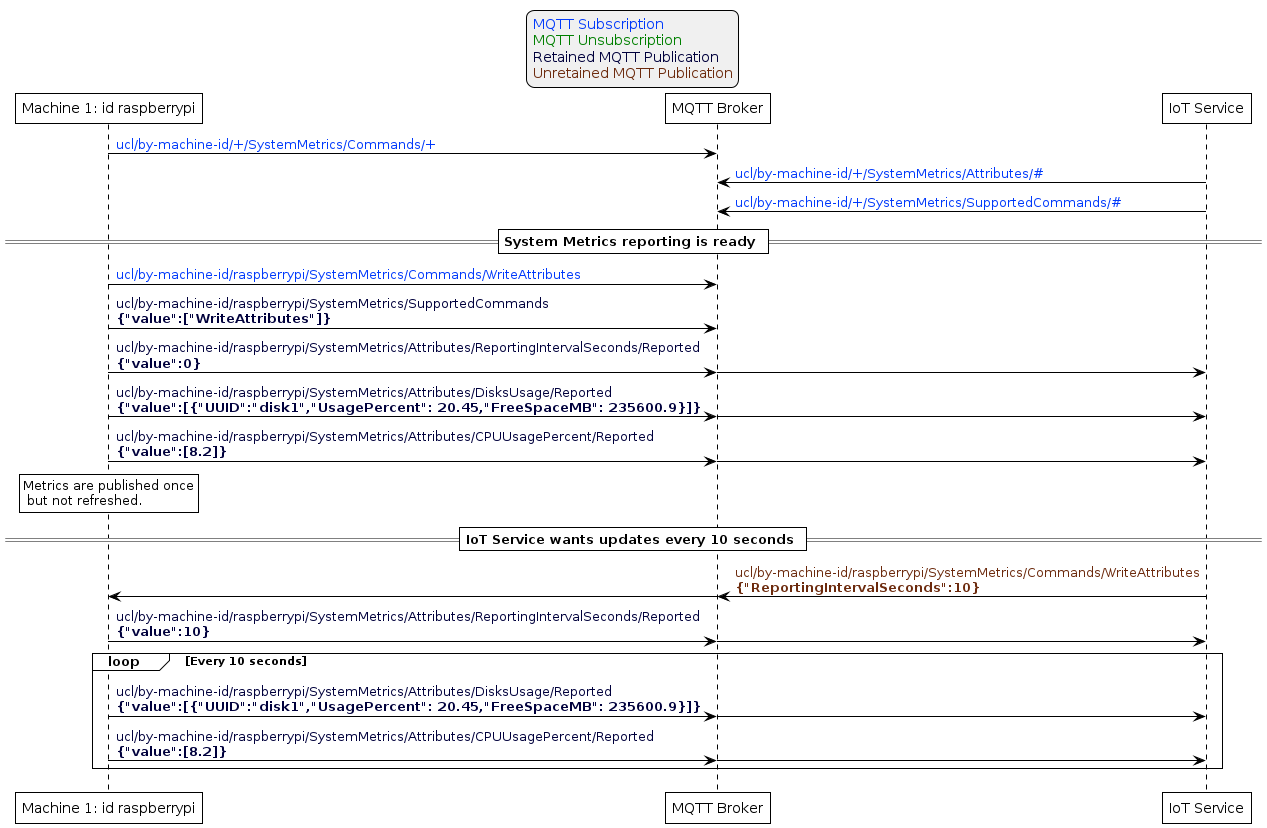

The diagram above was rendered by PlantUML. Its source (embedded in the PNG):
@startuml inline_umlgraph_38.png
'Style matching the other figures in chapter.
!theme plain
skinparam LegendBackgroundColor #F0F0F0

' Allows to do simultaneous transmissions
!pragma teoz true

legend top
<font color=#0039FB>MQTT Subscription</font>
<font color=#008000>MQTT Unsubscription</font>
<font color=#00003C>Retained MQTT Publication</font>
<font color=#6C2A0D>Unretained MQTT Publication</font>
endlegend

participant "Machine 1: id raspberrypi" as rpi
participant "MQTT Broker" as mqtt_broker
participant "IoT Service" as iot_service

rpi -> mqtt_broker: <font color=#0039FB>ucl/by-machine-id/+/SystemMetrics/Commands/+</font>
iot_service -> mqtt_broker: <font color=#0039FB>ucl/by-machine-id/+/SystemMetrics/Attributes/#</font>
iot_service -> mqtt_broker: <font color=#0039FB>ucl/by-machine-id/+/SystemMetrics/SupportedCommands/#</font>

== System Metrics reporting is ready ==

rpi -> mqtt_broker: <font color=#0039FB>ucl/by-machine-id/raspberrypi/SystemMetrics/Commands/WriteAttributes</font>
rpi -> mqtt_broker: <font color=#00003C>ucl/by-machine-id/raspberrypi/SystemMetrics/SupportedCommands\n<font color=#00003C><b>{"value":["WriteAttributes"]}
rpi -> mqtt_broker: <font color=#00003C>ucl/by-machine-id/raspberrypi/SystemMetrics/Attributes/ReportingIntervalSeconds/Reported\n<font color=#00003C><b>{"value":0}
& mqtt_broker -> iot_service

rpi -> mqtt_broker: <font color=#00003C>ucl/by-machine-id/raspberrypi/SystemMetrics/Attributes/DisksUsage/Reported\n<font color=#00003C><b>{"value":[{"UUID":"disk1","UsagePercent": 20.45,"FreeSpaceMB": 235600.9}]}
& mqtt_broker -> iot_service
rpi -> mqtt_broker: <font color=#00003C>ucl/by-machine-id/raspberrypi/SystemMetrics/Attributes/CPUUsagePercent/Reported\n<font color=#00003C><b>{"value":[8.2]}
& mqtt_broker -> iot_service

rnote over rpi: Metrics are published once\n but not refreshed.

== IoT Service wants updates every 10 seconds ==

iot_service -> mqtt_broker: <font color=#6C2A0D>ucl/by-machine-id/raspberrypi/SystemMetrics/Commands/WriteAttributes\n<font color=#6C2A0D><b>{"ReportingIntervalSeconds":10}
& mqtt_broker -> rpi
rpi -> mqtt_broker: <font color=#00003C>ucl/by-machine-id/raspberrypi/SystemMetrics/Attributes/ReportingIntervalSeconds/Reported\n<font color=#00003C><b>{"value":10}
& mqtt_broker -> iot_service

loop Every 10 seconds
  rpi -> mqtt_broker: <font color=#00003C>ucl/by-machine-id/raspberrypi/SystemMetrics/Attributes/DisksUsage/Reported\n<font color=#00003C><b>{"value":[{"UUID":"disk1","UsagePercent": 20.45,"FreeSpaceMB": 235600.9}]}
  & mqtt_broker -> iot_service
  rpi -> mqtt_broker: <font color=#00003C>ucl/by-machine-id/raspberrypi/SystemMetrics/Attributes/CPUUsagePercent/Reported\n<font color=#00003C><b>{"value":[8.2]}
  & mqtt_broker -> iot_service
end
@enduml